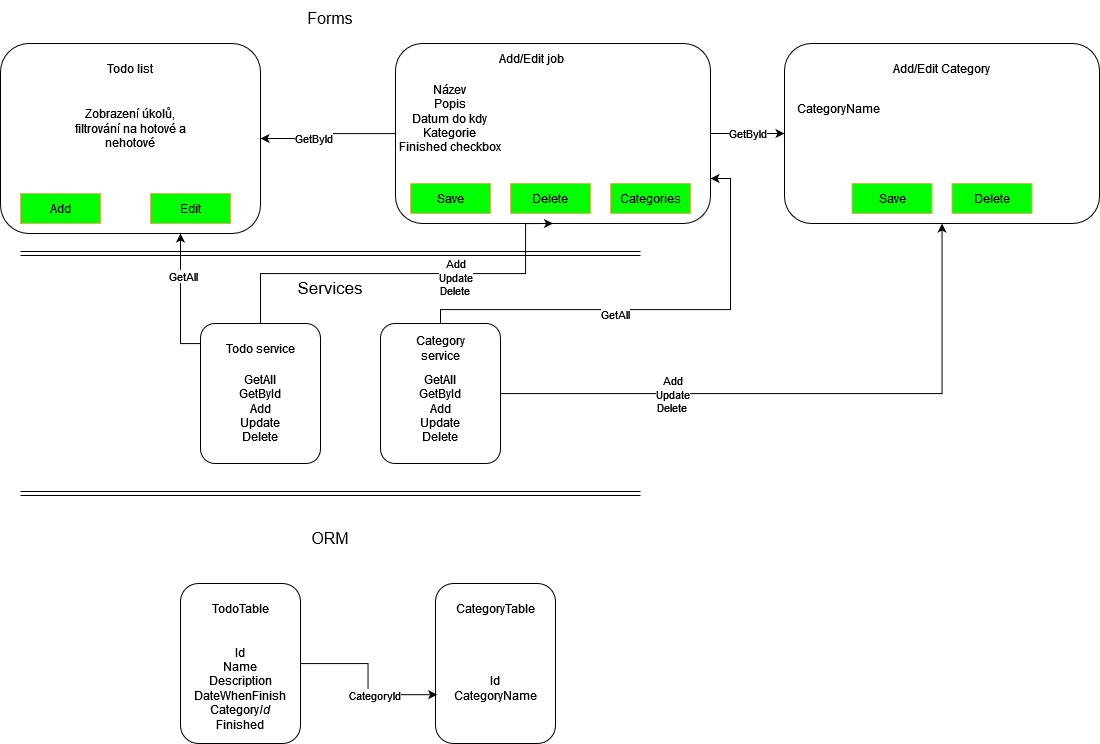

The diagram above was exported from draw.io. Its source (the exported page's mxGraphModel, read from the mxfile embedded in the PNG):
<mxGraphModel dx="1222" dy="649" grid="1" gridSize="12" guides="1" tooltips="1" connect="1" arrows="1" fold="1" page="1" pageScale="1" pageWidth="1500" pageHeight="1100" background="#FFFFFF" math="0" shadow="0">
  <root>
    <mxCell id="0" />
    <mxCell id="1" parent="0" />
    <mxCell id="Xz5zRkOxoT2BV627fcni-25" value="" style="rounded=1;whiteSpace=wrap;html=1;fillColor=none;arcSize=12;" vertex="1" parent="1">
      <mxGeometry x="280" y="350" width="120" height="140" as="geometry" />
    </mxCell>
    <mxCell id="Xz5zRkOxoT2BV627fcni-44" style="edgeStyle=orthogonalEdgeStyle;rounded=0;orthogonalLoop=1;jettySize=auto;html=1;entryX=0.014;entryY=0.695;entryDx=0;entryDy=0;entryPerimeter=0;" edge="1" parent="1" source="Xz5zRkOxoT2BV627fcni-40" target="Xz5zRkOxoT2BV627fcni-41">
      <mxGeometry relative="1" as="geometry" />
    </mxCell>
    <mxCell id="Xz5zRkOxoT2BV627fcni-45" value="CategoryId" style="edgeLabel;html=1;align=center;verticalAlign=middle;resizable=0;points=[];" vertex="1" connectable="0" parent="Xz5zRkOxoT2BV627fcni-44">
      <mxGeometry x="0.2468" relative="1" as="geometry">
        <mxPoint as="offset" />
      </mxGeometry>
    </mxCell>
    <mxCell id="Xz5zRkOxoT2BV627fcni-40" value="" style="rounded=1;whiteSpace=wrap;html=1;fillColor=none;" vertex="1" parent="1">
      <mxGeometry x="260" y="610" width="120" height="160" as="geometry" />
    </mxCell>
    <mxCell id="Xz5zRkOxoT2BV627fcni-1" value="" style="rounded=1;whiteSpace=wrap;html=1;" vertex="1" parent="1">
      <mxGeometry x="80" y="70" width="260" height="190" as="geometry" />
    </mxCell>
    <mxCell id="Xz5zRkOxoT2BV627fcni-2" value="Todo list" style="text;html=1;strokeColor=none;fillColor=none;align=center;verticalAlign=middle;whiteSpace=wrap;rounded=0;" vertex="1" parent="1">
      <mxGeometry x="160" y="70" width="100" height="50" as="geometry" />
    </mxCell>
    <mxCell id="Xz5zRkOxoT2BV627fcni-4" value="&lt;div&gt;Zobrazení úkolů, filtrování na hotové a nehotové&lt;/div&gt;" style="text;html=1;strokeColor=none;fillColor=none;align=center;verticalAlign=middle;whiteSpace=wrap;rounded=0;" vertex="1" parent="1">
      <mxGeometry x="150" y="140" width="120" height="30" as="geometry" />
    </mxCell>
    <mxCell id="Xz5zRkOxoT2BV627fcni-5" value="" style="rounded=0;whiteSpace=wrap;html=1;fillColor=#00FF00;strokeColor=#d6b656;" vertex="1" parent="1">
      <mxGeometry x="100" y="220" width="80" height="30" as="geometry" />
    </mxCell>
    <mxCell id="Xz5zRkOxoT2BV627fcni-6" value="Add" style="text;html=1;strokeColor=none;fillColor=none;align=center;verticalAlign=middle;whiteSpace=wrap;rounded=0;" vertex="1" parent="1">
      <mxGeometry x="110" y="220" width="60" height="30" as="geometry" />
    </mxCell>
    <mxCell id="Xz5zRkOxoT2BV627fcni-31" style="edgeStyle=orthogonalEdgeStyle;rounded=0;orthogonalLoop=1;jettySize=auto;html=1;" edge="1" parent="1" source="Xz5zRkOxoT2BV627fcni-7" target="Xz5zRkOxoT2BV627fcni-1">
      <mxGeometry relative="1" as="geometry" />
    </mxCell>
    <mxCell id="Xz5zRkOxoT2BV627fcni-32" value="GetById" style="edgeLabel;html=1;align=center;verticalAlign=middle;resizable=0;points=[];" vertex="1" connectable="0" parent="Xz5zRkOxoT2BV627fcni-31">
      <mxGeometry x="0.2514" y="-1" relative="1" as="geometry">
        <mxPoint as="offset" />
      </mxGeometry>
    </mxCell>
    <mxCell id="Xz5zRkOxoT2BV627fcni-64" value="GetById" style="edgeStyle=orthogonalEdgeStyle;rounded=0;orthogonalLoop=1;jettySize=auto;html=1;entryX=0;entryY=0.5;entryDx=0;entryDy=0;" edge="1" parent="1" source="Xz5zRkOxoT2BV627fcni-7" target="Xz5zRkOxoT2BV627fcni-51">
      <mxGeometry relative="1" as="geometry" />
    </mxCell>
    <mxCell id="Xz5zRkOxoT2BV627fcni-7" value="" style="rounded=1;whiteSpace=wrap;html=1;" vertex="1" parent="1">
      <mxGeometry x="475" y="70" width="315" height="180" as="geometry" />
    </mxCell>
    <mxCell id="Xz5zRkOxoT2BV627fcni-9" value="Add/Edit job" style="text;html=1;strokeColor=none;fillColor=none;align=center;verticalAlign=middle;whiteSpace=wrap;rounded=0;" vertex="1" parent="1">
      <mxGeometry x="575" y="70" width="73" height="30" as="geometry" />
    </mxCell>
    <mxCell id="Xz5zRkOxoT2BV627fcni-10" value="&lt;div&gt;Název&lt;/div&gt;&lt;div&gt;Popis&lt;/div&gt;&lt;div&gt;Datum do kdy&lt;/div&gt;&lt;div&gt;Kategorie&lt;/div&gt;&lt;div&gt;Finished checkbox&lt;br&gt;&lt;/div&gt;" style="text;html=1;strokeColor=none;fillColor=none;align=center;verticalAlign=middle;whiteSpace=wrap;rounded=0;" vertex="1" parent="1">
      <mxGeometry x="470" y="130" width="120" height="30" as="geometry" />
    </mxCell>
    <mxCell id="Xz5zRkOxoT2BV627fcni-11" value="" style="rounded=0;whiteSpace=wrap;html=1;fillColor=#00FF00;strokeColor=#d6b656;" vertex="1" parent="1">
      <mxGeometry x="490" y="210" width="80" height="30" as="geometry" />
    </mxCell>
    <mxCell id="Xz5zRkOxoT2BV627fcni-12" value="Save" style="text;html=1;strokeColor=none;fillColor=none;align=center;verticalAlign=middle;whiteSpace=wrap;rounded=0;" vertex="1" parent="1">
      <mxGeometry x="500" y="210" width="60" height="30" as="geometry" />
    </mxCell>
    <mxCell id="Xz5zRkOxoT2BV627fcni-14" value="" style="rounded=0;whiteSpace=wrap;html=1;fillColor=#00FF00;strokeColor=#d6b656;" vertex="1" parent="1">
      <mxGeometry x="590" y="210" width="80" height="30" as="geometry" />
    </mxCell>
    <mxCell id="Xz5zRkOxoT2BV627fcni-15" value="Delete" style="text;html=1;strokeColor=none;fillColor=none;align=center;verticalAlign=middle;whiteSpace=wrap;rounded=0;" vertex="1" parent="1">
      <mxGeometry x="600" y="210" width="60" height="30" as="geometry" />
    </mxCell>
    <mxCell id="Xz5zRkOxoT2BV627fcni-18" value="" style="rounded=0;whiteSpace=wrap;html=1;fillColor=#00FF00;strokeColor=#d6b656;" vertex="1" parent="1">
      <mxGeometry x="230" y="220" width="80" height="30" as="geometry" />
    </mxCell>
    <mxCell id="Xz5zRkOxoT2BV627fcni-19" value="Edit" style="text;html=1;strokeColor=none;fillColor=none;align=center;verticalAlign=middle;whiteSpace=wrap;rounded=0;" vertex="1" parent="1">
      <mxGeometry x="240" y="220" width="60" height="30" as="geometry" />
    </mxCell>
    <mxCell id="Xz5zRkOxoT2BV627fcni-20" value="" style="shape=link;html=1;rounded=0;" edge="1" parent="1">
      <mxGeometry width="100" relative="1" as="geometry">
        <mxPoint x="100" y="280" as="sourcePoint" />
        <mxPoint x="720" y="280" as="targetPoint" />
      </mxGeometry>
    </mxCell>
    <mxCell id="Xz5zRkOxoT2BV627fcni-21" value="Forms" style="text;html=1;strokeColor=none;fillColor=none;align=center;verticalAlign=middle;whiteSpace=wrap;rounded=0;strokeWidth=6;fontSize=16;" vertex="1" parent="1">
      <mxGeometry x="380" y="30" width="60" height="30" as="geometry" />
    </mxCell>
    <mxCell id="Xz5zRkOxoT2BV627fcni-22" value="Services" style="text;html=1;strokeColor=none;fillColor=none;align=center;verticalAlign=middle;whiteSpace=wrap;rounded=0;fontSize=17;" vertex="1" parent="1">
      <mxGeometry x="380" y="300" width="60" height="30" as="geometry" />
    </mxCell>
    <mxCell id="Xz5zRkOxoT2BV627fcni-23" value="Todo service" style="text;html=1;strokeColor=none;fillColor=none;align=center;verticalAlign=middle;whiteSpace=wrap;rounded=0;" vertex="1" parent="1">
      <mxGeometry x="300" y="360" width="80" height="30" as="geometry" />
    </mxCell>
    <mxCell id="Xz5zRkOxoT2BV627fcni-24" value="&lt;div&gt;GetAll&lt;/div&gt;&lt;div&gt;GetById&lt;/div&gt;&lt;div&gt;Add&lt;/div&gt;&lt;div&gt;Update&lt;/div&gt;&lt;div&gt;Delete&lt;br&gt;&lt;/div&gt;" style="text;html=1;strokeColor=none;fillColor=none;align=center;verticalAlign=middle;whiteSpace=wrap;rounded=0;" vertex="1" parent="1">
      <mxGeometry x="310" y="420" width="60" height="30" as="geometry" />
    </mxCell>
    <mxCell id="Xz5zRkOxoT2BV627fcni-26" style="edgeStyle=orthogonalEdgeStyle;rounded=0;orthogonalLoop=1;jettySize=auto;html=1;" edge="1" parent="1" source="Xz5zRkOxoT2BV627fcni-25" target="Xz5zRkOxoT2BV627fcni-1">
      <mxGeometry relative="1" as="geometry">
        <Array as="points">
          <mxPoint x="260" y="370" />
        </Array>
      </mxGeometry>
    </mxCell>
    <mxCell id="Xz5zRkOxoT2BV627fcni-28" value="&lt;div&gt;GetAll&lt;br&gt;&lt;/div&gt;" style="edgeLabel;html=1;align=center;verticalAlign=middle;resizable=0;points=[];" vertex="1" connectable="0" parent="Xz5zRkOxoT2BV627fcni-26">
      <mxGeometry x="0.3453" y="-2" relative="1" as="geometry">
        <mxPoint as="offset" />
      </mxGeometry>
    </mxCell>
    <mxCell id="Xz5zRkOxoT2BV627fcni-33" style="edgeStyle=orthogonalEdgeStyle;rounded=0;orthogonalLoop=1;jettySize=auto;html=1;entryX=0.5;entryY=1;entryDx=0;entryDy=0;" edge="1" parent="1" source="Xz5zRkOxoT2BV627fcni-25" target="Xz5zRkOxoT2BV627fcni-7">
      <mxGeometry relative="1" as="geometry">
        <Array as="points">
          <mxPoint x="340" y="300" />
          <mxPoint x="605" y="300" />
        </Array>
      </mxGeometry>
    </mxCell>
    <mxCell id="Xz5zRkOxoT2BV627fcni-34" value="&lt;div&gt;Add&lt;/div&gt;&lt;div&gt;Update&lt;/div&gt;&lt;div&gt;Delete&lt;br&gt;&lt;/div&gt;" style="edgeLabel;html=1;align=center;verticalAlign=middle;resizable=0;points=[];" vertex="1" connectable="0" parent="Xz5zRkOxoT2BV627fcni-33">
      <mxGeometry x="0.2458" y="-3" relative="1" as="geometry">
        <mxPoint as="offset" />
      </mxGeometry>
    </mxCell>
    <mxCell id="Xz5zRkOxoT2BV627fcni-35" value="" style="shape=link;html=1;rounded=0;" edge="1" parent="1">
      <mxGeometry width="100" relative="1" as="geometry">
        <mxPoint x="100" y="520" as="sourcePoint" />
        <mxPoint x="720" y="520" as="targetPoint" />
      </mxGeometry>
    </mxCell>
    <mxCell id="Xz5zRkOxoT2BV627fcni-36" value="ORM" style="text;html=1;strokeColor=none;fillColor=none;align=center;verticalAlign=middle;whiteSpace=wrap;rounded=0;fontSize=16;" vertex="1" parent="1">
      <mxGeometry x="380" y="550" width="60" height="30" as="geometry" />
    </mxCell>
    <mxCell id="Xz5zRkOxoT2BV627fcni-37" value="TodoTable" style="text;html=1;strokeColor=none;fillColor=none;align=center;verticalAlign=middle;whiteSpace=wrap;rounded=0;" vertex="1" parent="1">
      <mxGeometry x="290" y="620" width="60" height="30" as="geometry" />
    </mxCell>
    <mxCell id="Xz5zRkOxoT2BV627fcni-38" value="&lt;div&gt;Id&lt;/div&gt;&lt;div&gt;Name&lt;/div&gt;&lt;div&gt;Description&lt;/div&gt;&lt;div&gt;DateWhenFinish&lt;/div&gt;&lt;div&gt;Category&lt;i&gt;Id&lt;/i&gt;&lt;/div&gt;&lt;div&gt;Finished&lt;br&gt;&lt;/div&gt;" style="text;html=1;strokeColor=none;fillColor=none;align=center;verticalAlign=middle;whiteSpace=wrap;rounded=0;" vertex="1" parent="1">
      <mxGeometry x="290" y="700" width="60" height="30" as="geometry" />
    </mxCell>
    <mxCell id="Xz5zRkOxoT2BV627fcni-41" value="" style="rounded=1;whiteSpace=wrap;html=1;fillColor=none;" vertex="1" parent="1">
      <mxGeometry x="515" y="610" width="120" height="160" as="geometry" />
    </mxCell>
    <mxCell id="Xz5zRkOxoT2BV627fcni-42" value="CategoryTable" style="text;html=1;strokeColor=none;fillColor=none;align=center;verticalAlign=middle;whiteSpace=wrap;rounded=0;" vertex="1" parent="1">
      <mxGeometry x="545" y="620" width="60" height="30" as="geometry" />
    </mxCell>
    <mxCell id="Xz5zRkOxoT2BV627fcni-43" value="Id&lt;div&gt;CategoryName&lt;/div&gt;" style="text;html=1;strokeColor=none;fillColor=none;align=center;verticalAlign=middle;whiteSpace=wrap;rounded=0;" vertex="1" parent="1">
      <mxGeometry x="545" y="700" width="60" height="30" as="geometry" />
    </mxCell>
    <mxCell id="Xz5zRkOxoT2BV627fcni-58" style="edgeStyle=orthogonalEdgeStyle;rounded=0;orthogonalLoop=1;jettySize=auto;html=1;" edge="1" parent="1" source="Xz5zRkOxoT2BV627fcni-46" target="Xz5zRkOxoT2BV627fcni-51">
      <mxGeometry relative="1" as="geometry" />
    </mxCell>
    <mxCell id="Xz5zRkOxoT2BV627fcni-59" value="&lt;div&gt;Add&lt;/div&gt;&lt;div&gt;Update&lt;/div&gt;&lt;div&gt;Delete&lt;br&gt;&lt;/div&gt;" style="edgeLabel;html=1;align=center;verticalAlign=middle;resizable=0;points=[];" vertex="1" connectable="0" parent="Xz5zRkOxoT2BV627fcni-58">
      <mxGeometry x="-0.4431" relative="1" as="geometry">
        <mxPoint as="offset" />
      </mxGeometry>
    </mxCell>
    <mxCell id="Xz5zRkOxoT2BV627fcni-61" style="edgeStyle=orthogonalEdgeStyle;rounded=0;orthogonalLoop=1;jettySize=auto;html=1;entryX=1;entryY=0.75;entryDx=0;entryDy=0;" edge="1" parent="1" source="Xz5zRkOxoT2BV627fcni-46" target="Xz5zRkOxoT2BV627fcni-7">
      <mxGeometry relative="1" as="geometry">
        <Array as="points">
          <mxPoint x="520" y="336" />
          <mxPoint x="810" y="336" />
          <mxPoint x="810" y="205" />
        </Array>
      </mxGeometry>
    </mxCell>
    <mxCell id="Xz5zRkOxoT2BV627fcni-62" value="&lt;div&gt;GetAll&lt;/div&gt;" style="edgeLabel;html=1;align=center;verticalAlign=middle;resizable=0;points=[];" vertex="1" connectable="0" parent="Xz5zRkOxoT2BV627fcni-61">
      <mxGeometry x="-0.1767" y="-4" relative="1" as="geometry">
        <mxPoint as="offset" />
      </mxGeometry>
    </mxCell>
    <mxCell id="Xz5zRkOxoT2BV627fcni-46" value="" style="rounded=1;whiteSpace=wrap;html=1;fillColor=none;arcSize=12;" vertex="1" parent="1">
      <mxGeometry x="460" y="350" width="120" height="140" as="geometry" />
    </mxCell>
    <mxCell id="Xz5zRkOxoT2BV627fcni-47" value="Category service" style="text;html=1;strokeColor=none;fillColor=none;align=center;verticalAlign=middle;whiteSpace=wrap;rounded=0;" vertex="1" parent="1">
      <mxGeometry x="480" y="360" width="80" height="30" as="geometry" />
    </mxCell>
    <mxCell id="Xz5zRkOxoT2BV627fcni-48" value="&lt;div&gt;GetAll&lt;/div&gt;&lt;div&gt;GetById&lt;/div&gt;&lt;div&gt;Add&lt;/div&gt;&lt;div&gt;Update&lt;/div&gt;&lt;div&gt;Delete&lt;br&gt;&lt;/div&gt;" style="text;html=1;strokeColor=none;fillColor=none;align=center;verticalAlign=middle;whiteSpace=wrap;rounded=0;" vertex="1" parent="1">
      <mxGeometry x="490" y="420" width="60" height="30" as="geometry" />
    </mxCell>
    <mxCell id="Xz5zRkOxoT2BV627fcni-49" value="" style="rounded=0;whiteSpace=wrap;html=1;fillColor=#00FF00;strokeColor=#d6b656;" vertex="1" parent="1">
      <mxGeometry x="690" y="210" width="80" height="30" as="geometry" />
    </mxCell>
    <mxCell id="Xz5zRkOxoT2BV627fcni-50" value="Categories" style="text;html=1;strokeColor=none;fillColor=none;align=center;verticalAlign=middle;whiteSpace=wrap;rounded=0;" vertex="1" parent="1">
      <mxGeometry x="700" y="210" width="60" height="30" as="geometry" />
    </mxCell>
    <mxCell id="Xz5zRkOxoT2BV627fcni-51" value="" style="rounded=1;whiteSpace=wrap;html=1;" vertex="1" parent="1">
      <mxGeometry x="864" y="70" width="315" height="180" as="geometry" />
    </mxCell>
    <mxCell id="Xz5zRkOxoT2BV627fcni-52" value="Add/Edit Category" style="text;html=1;strokeColor=none;fillColor=none;align=center;verticalAlign=middle;whiteSpace=wrap;rounded=0;" vertex="1" parent="1">
      <mxGeometry x="962" y="80" width="119" height="30" as="geometry" />
    </mxCell>
    <mxCell id="Xz5zRkOxoT2BV627fcni-53" value="CategoryName" style="text;html=1;strokeColor=none;fillColor=none;align=center;verticalAlign=middle;whiteSpace=wrap;rounded=0;" vertex="1" parent="1">
      <mxGeometry x="888" y="120" width="60" height="30" as="geometry" />
    </mxCell>
    <mxCell id="Xz5zRkOxoT2BV627fcni-54" value="" style="rounded=0;whiteSpace=wrap;html=1;fillColor=#00FF00;strokeColor=#d6b656;" vertex="1" parent="1">
      <mxGeometry x="931.5" y="210" width="80" height="30" as="geometry" />
    </mxCell>
    <mxCell id="Xz5zRkOxoT2BV627fcni-55" value="Save" style="text;html=1;strokeColor=none;fillColor=none;align=center;verticalAlign=middle;whiteSpace=wrap;rounded=0;" vertex="1" parent="1">
      <mxGeometry x="941.5" y="210" width="60" height="30" as="geometry" />
    </mxCell>
    <mxCell id="Xz5zRkOxoT2BV627fcni-56" value="" style="rounded=0;whiteSpace=wrap;html=1;fillColor=#00FF00;strokeColor=#d6b656;" vertex="1" parent="1">
      <mxGeometry x="1031.5" y="210" width="80" height="30" as="geometry" />
    </mxCell>
    <mxCell id="Xz5zRkOxoT2BV627fcni-57" value="Delete" style="text;html=1;strokeColor=none;fillColor=none;align=center;verticalAlign=middle;whiteSpace=wrap;rounded=0;" vertex="1" parent="1">
      <mxGeometry x="1041.5" y="210" width="60" height="30" as="geometry" />
    </mxCell>
  </root>
</mxGraphModel>